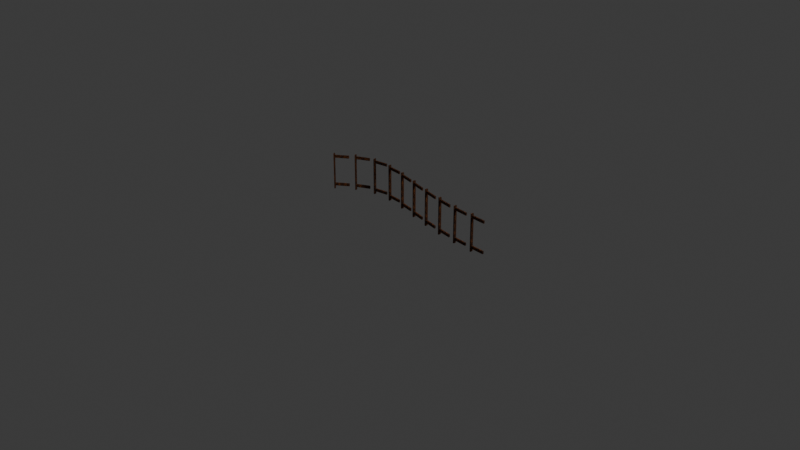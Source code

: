# Source: Model-15.blend  (saved by Blender 4.4.30; exported with 4.5.12 LTS)
import bpy
from mathutils import Matrix  # noqa: F401  (used for matrix-valued properties, if any)

bpy.ops.wm.read_factory_settings(use_empty=True)
scene = bpy.context.scene
scene.name = 'Scene'

# ---- collections
col_collection = bpy.data.collections.new('Collection'); scene.collection.children.link(col_collection)

# ---- materials (node trees are filled in below, after node groups)
mat_fence_wood_materials = bpy.data.materials.new('Fence Wood Materials')

# ---- node groups
ng_geometry_nodes = bpy.data.node_groups.new('Geometry Nodes', 'GeometryNodeTree')
_s = ng_geometry_nodes.interface.new_socket(name='Geometry', in_out='OUTPUT', socket_type='NodeSocketGeometry')
_s = ng_geometry_nodes.interface.new_socket(name='Geometry', in_out='INPUT', socket_type='NodeSocketGeometry')
_s = ng_geometry_nodes.interface.new_socket(name='Fence Length', in_out='INPUT', socket_type='NodeSocketFloat')
_s.subtype = 'DISTANCE'
_s.default_value = 0.15
_s.min_value = 0.01
ng_geometry_nodes.is_modifier = True
# nodes of 'Geometry Nodes' reference scene objects; filled in after objects exist

# ---- material node trees
mat_fence_wood_materials.use_nodes = True; mat_fence_wood_materials.node_tree.nodes.clear()
_N = mat_fence_wood_materials.node_tree.nodes; _L = mat_fence_wood_materials.node_tree.links
n0 = _N.new('ShaderNodeBsdfPrincipled'); n0.name = 'Principled BSDF'; n0.location = (1090, 458)
n0.inputs[2].default_value = 1.0
n1 = _N.new('ShaderNodeOutputMaterial'); n1.name = 'Material Output'; n1.location = (1370, 497)
n2 = _N.new('ShaderNodeTexNoise'); n2.name = 'Noise Texture'; n2.location = (587, 503)
n2.inputs[2].default_value = 50.0
n2.inputs[3].default_value = 15.0
n3 = _N.new('ShaderNodeTexCoord'); n3.name = 'Texture Coordinate'; n3.location = (206, 475)
n4 = _N.new('ShaderNodeMapping'); n4.name = 'Mapping'; n4.location = (394, 507)
n4.inputs[3].default_value = (1.0, 0.1, 1.0)
n5 = _N.new('ShaderNodeValToRGB'); n5.name = 'Color Ramp'; n5.location = (810, 493)
while len(n5.color_ramp.elements) > 1: n5.color_ramp.elements.remove(n5.color_ramp.elements[-1])
n5.color_ramp.elements[0].position = 0.4545; n5.color_ramp.elements[0].color = (0.07446, 0.02289, 0.003077, 1.0)
_e = n5.color_ramp.elements.new(0.6218); _e.color = (0.4277, 0.1135, 0.008559, 1.0)
n6 = _N.new('ShaderNodeBump'); n6.name = 'Bump'; n6.location = (885, 260)
n6.inputs[0].default_value = 0.8
n6.inputs[1].default_value = 1.0
_L.new(n4.outputs[0], n2.inputs[0])
_L.new(n0.outputs[0], n1.inputs[0])
_L.new(n3.outputs[2], n4.inputs[0])
_L.new(n2.outputs[0], n5.inputs[0])
_L.new(n5.outputs[0], n0.inputs[0])
_L.new(n2.outputs[0], n6.inputs[3])
_L.new(n6.outputs[0], n0.inputs[5])
n1.is_active_output = True

# ---- world
world_world = bpy.data.worlds.new('World'); scene.world = world_world
world_world.use_nodes = True; world_world.node_tree.nodes.clear()
_N = world_world.node_tree.nodes; _L = world_world.node_tree.links
n0 = _N.new('ShaderNodeOutputWorld'); n0.name = 'World Output'; n0.location = (300, 300)
n1 = _N.new('ShaderNodeBackground'); n1.name = 'Background'; n1.location = (10, 300)
n1.inputs[0].default_value = (0.05088, 0.05088, 0.05088, 1.0)
_L.new(n1.outputs[0], n0.inputs[0])
n0.is_active_output = True
world_world.color = (0.05088, 0.05088, 0.05088)
world_world.sun_shadow_jitter_overblur = 0.0

# ---- cameras
cam_camera = bpy.data.cameras.new('Camera')
cam_camera.clip_end = 100.0
cam_camera.ortho_scale = 7.314

# ---- lights
light_light = bpy.data.lights.new('Light', 'POINT')
light_light.energy = 1000.0
light_light.shadow_soft_size = 0.1

# ---- meshes
me_cube_001 = bpy.data.meshes.new('Cube.001')
me_cube_001.from_pydata([(-0.07215, -0.07215, 0.05738), (-0.07215, -0.07215, 2.057), (-0.07215, 0.07215, 0.05738), (-0.07215, 0.07215, 2.057), (0.07215, -0.07215, 0.05738), (0.07215, -0.07215, 2.057), (0.07215, 0.07215, 0.05738), (0.07215, 0.07215, 2.057), (-0.01153, -0.03346, 1.969), (1.988, -0.03346, 1.969), (-0.01153, 0.03346, 1.969), (1.988, 0.03346, 1.969), (-0.01153, -0.03346, 1.825), (1.988, -0.03346, 1.825), (-0.01153, 0.03346, 1.825), (1.988, 0.03346, 1.825), (-0.01153, -0.03838, 0.3686), (1.988, -0.03838, 0.3686), (-0.01153, 0.03838, 0.3686), (1.988, 0.03838, 0.3686), (-0.01153, -0.03838, 0.2243), (1.988, -0.03838, 0.2243), (-0.01153, 0.03838, 0.2243), (1.988, 0.03838, 0.2243)], [], [(0, 1, 3, 2), (2, 3, 7, 6), (6, 7, 5, 4), (4, 5, 1, 0), (2, 6, 4, 0), (7, 3, 1, 5), (8, 9, 11, 10), (10, 11, 15, 14), (14, 15, 13, 12), (12, 13, 9, 8), (10, 14, 12, 8), (15, 11, 9, 13), (16, 17, 19, 18), (18, 19, 23, 22), (22, 23, 21, 20), (20, 21, 17, 16), (18, 22, 20, 16), (23, 19, 17, 21)])
_uv = me_cube_001.uv_layers.new(name='UVMap')
_uv.uv.foreach_set('vector', [0.2886, 1.0, 0.2886, 0.0, 0.3607, 0.0, 0.3607, 1.0, 0.3607, 1.0, 0.3607, 0.0, 0.4329, 0.0, 0.4329, 1.0, 0.4329, 1.0, 0.4329, 0.0, 0.505, 0.0, 0.505, 1.0, 0.505, 1.0, 0.505, 0.0, 0.5772, 0.0, 0.5772, 1.0, 0.793, 7.717e-09, 0.793, 0.07215, 0.7209, 0.07215, 0.7209, 2.27e-09, 0.793, 0.07215, 0.793, 0.1443, 0.7209, 0.1443, 0.7209, 0.07215, 0.6539, 1.0, 0.6539, -1.023e-08, 0.6874, -7.707e-09, 0.6874, 1.0, 0.1443, 1.707e-08, 0.1443, 1.0, 0.07215, 1.0, 0.07215, 3.112e-08, 0.7209, 3.114e-08, 0.7209, 1.0, 0.6874, 1.0, 0.6874, 2.861e-08, 0.2164, 1.0, 0.2164, 9.461e-09, 0.2886, 1.261e-08, 0.2886, 1.0, 0.7543, 0.3607, 0.7543, 0.4329, 0.7209, 0.4329, 0.7209, 0.3607, 0.7209, 0.3607, 0.7209, 0.2886, 0.7543, 0.2886, 0.7543, 0.3607, 0.5772, 1.0, 0.5772, -1.603e-08, 0.6156, -1.313e-08, 0.6156, 1.0, -9.921e-10, 1.0, 7.451e-08, 5.625e-15, 0.07215, 5.447e-09, 0.07215, 1.0, 0.6539, 3.121e-08, 0.6539, 1.0, 0.6156, 1.0, 0.6156, 2.831e-08, 0.2164, 2.146e-08, 0.2164, 1.0, 0.1443, 1.0, 0.1443, 1.602e-08, 0.7593, 0.2164, 0.7593, 0.2886, 0.7209, 0.2886, 0.7209, 0.2164, 0.7209, 0.2164, 0.7209, 0.1443, 0.7593, 0.1443, 0.7593, 0.2164])
me_cube_001.materials.append(mat_fence_wood_materials)
me_cube_001.update()

# ---- curves / text
cu_b_ziercurve = bpy.data.curves.new('BézierCurve', 'CURVE')
cu_b_ziercurve.dimensions = '3D'
_sp = cu_b_ziercurve.splines.new('BEZIER'); _sp.bezier_points.add(1)
_sp.bezier_points.foreach_set('co', [-1.0, 0.0, 0.0, 1.0, 0.0, 0.0])
_sp.bezier_points.foreach_set('handle_left', [-1.5, -0.5, 0.0, 0.0, 0.0, 0.0])
_sp.bezier_points.foreach_set('handle_right', [-0.5, 0.5, 0.0, 2.0, 0.0, 0.0])
for _p, _l, _r in zip(_sp.bezier_points, ['ALIGNED', 'ALIGNED'], ['ALIGNED', 'ALIGNED']): _p.handle_left_type = _l; _p.handle_right_type = _r
_sp.order_u = 0
_sp.order_v = 0
cu_b_ziercurve.materials.append(None)
cu_b_ziercurve.use_path = True
cu_b_ziercurve.fill_mode = 'FULL'

# ---- objects
ob_light = bpy.data.objects.new('Light', light_light)
ob_camera = bpy.data.objects.new('Camera', cam_camera)
ob_b_ziercurve = bpy.data.objects.new('BézierCurve', cu_b_ziercurve)
ob_cube = bpy.data.objects.new('Cube', me_cube_001)
_N = ng_geometry_nodes.nodes; _L = ng_geometry_nodes.links
n0 = _N.new('NodeGroupInput'); n0.name = 'Group Input'; n0.location = (-444, 79)
n0.label = 'Group Input'
n1 = _N.new('NodeGroupOutput'); n1.name = 'Group Output'; n1.location = (224, 0)
n2 = _N.new('GeometryNodeResampleCurve'); n2.name = 'Resample Curve'; n2.location = (-144, 95)
n3 = _N.new('GeometryNodeInstanceOnPoints'); n3.name = 'Instance on Points'; n3.location = (44, 77)
n3.inputs[6].default_value = (0.08, 0.2, 0.2)
n4 = _N.new('GeometryNodeObjectInfo'); n4.name = 'Object Info'; n4.location = (-203, -80)
n4.inputs[0].default_value = ob_cube
n5 = _N.new('GeometryNodeInputTangent'); n5.name = 'Curve Tangent'; n5.location = (-419, -328)
n6 = _N.new('FunctionNodeAlignRotationToVector'); n6.name = 'Align Rotation to Vector'; n6.location = (-209, -322)
n6.width = 162
n6.axis = 'X'
_L.new(n3.outputs[0], n1.inputs[0])
_L.new(n0.outputs[0], n2.inputs[0])
_L.new(n2.outputs[0], n3.inputs[0])
_L.new(n4.outputs[4], n3.inputs[2])
_L.new(n0.outputs[1], n2.inputs[3])
_L.new(n6.outputs[0], n3.inputs[5])
_L.new(n5.outputs[0], n6.inputs[2])
n1.is_active_output = True

# ---- transforms, parenting, visibility, modifiers, constraints
ob_light.location = (4.076, 1.005, 5.904)
ob_light.rotation_euler = (0.6503, 0.05522, 1.866)
ob_light.lock_rotations_4d = False
ob_light.empty_display_type = 'ARROWS'
ob_light.color = (0.0, 0.0, 0.0, 0.0)
ob_light.lineart.crease_threshold = 0.0
ob_camera.location = (7.359, -6.926, 4.958)
ob_camera.rotation_euler = (1.109, 0.0, 0.8149)
ob_camera.lock_rotations_4d = False
ob_camera.empty_display_type = 'ARROWS'
ob_camera.color = (0.0, 0.0, 0.0, 0.0)
ob_camera.display_type = 'WIRE'
ob_camera.lineart.crease_threshold = 0.0
ob_b_ziercurve.location = (0.0, 0.0, 0.0)
_m = ob_b_ziercurve.modifiers.new('GeometryNodes', 'NODES')
_m.node_group = ng_geometry_nodes
ob_cube.location = (0.0, 9.159, 0.0)
ob_cube.hide_render = True

# ---- collection membership
col_collection.objects.link(ob_light)
col_collection.objects.link(ob_camera)
col_collection.objects.link(ob_b_ziercurve)
col_collection.objects.link(ob_cube)

# ---- scene / render settings (as saved in the file)
scene.camera = ob_camera
scene.frame_start = 1; scene.frame_end = 250; scene.frame_set(0)
scene.render.engine = 'BLENDER_EEVEE_NEXT'
bpy.context.view_layer.update()
